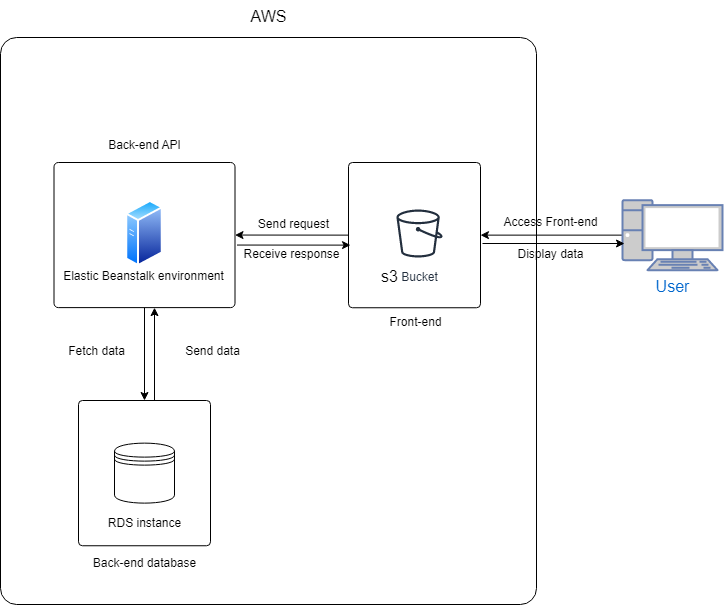

The diagram above was exported from draw.io. Its source (the exported page's mxGraphModel, read from the mxfile embedded in the PNG):
<mxGraphModel dx="1843" dy="1147" grid="0" gridSize="10" guides="1" tooltips="1" connect="1" arrows="1" fold="1" page="0" pageScale="1" pageWidth="827" pageHeight="1169" math="0" shadow="0">
  <root>
    <mxCell id="0" />
    <mxCell id="1" parent="0" />
    <mxCell id="dV-pYDkBx3r6EUePD1R7-2" value="" style="rounded=1;whiteSpace=wrap;html=1;fontSize=16;arcSize=3;" vertex="1" parent="1">
      <mxGeometry x="157" y="-41" width="536" height="567" as="geometry" />
    </mxCell>
    <mxCell id="dV-pYDkBx3r6EUePD1R7-17" style="rounded=0;orthogonalLoop=1;jettySize=auto;html=1;exitX=0;exitY=0.5;exitDx=0;exitDy=0;exitPerimeter=0;entryX=1;entryY=0.5;entryDx=0;entryDy=0;edgeStyle=orthogonalEdgeStyle;" edge="1" parent="1" source="dV-pYDkBx3r6EUePD1R7-1" target="dV-pYDkBx3r6EUePD1R7-6">
      <mxGeometry relative="1" as="geometry" />
    </mxCell>
    <mxCell id="dV-pYDkBx3r6EUePD1R7-1" value="User" style="fontColor=#0066CC;verticalAlign=top;verticalLabelPosition=bottom;labelPosition=center;align=center;html=1;outlineConnect=0;fillColor=#CCCCCC;strokeColor=#6881B3;gradientColor=none;gradientDirection=north;strokeWidth=2;shape=mxgraph.networks.pc;fontSize=16;" vertex="1" parent="1">
      <mxGeometry x="779" y="121.63000000000001" width="100" height="70" as="geometry" />
    </mxCell>
    <mxCell id="dV-pYDkBx3r6EUePD1R7-3" value="AWS" style="text;html=1;align=center;verticalAlign=middle;resizable=0;points=[];autosize=1;strokeColor=none;fillColor=none;fontSize=16;" vertex="1" parent="1">
      <mxGeometry x="398" y="-78" width="54" height="31" as="geometry" />
    </mxCell>
    <mxCell id="dV-pYDkBx3r6EUePD1R7-22" style="rounded=0;orthogonalLoop=1;jettySize=auto;html=1;exitX=0;exitY=0.5;exitDx=0;exitDy=0;entryX=1;entryY=0.5;entryDx=0;entryDy=0;" edge="1" parent="1" source="dV-pYDkBx3r6EUePD1R7-6" target="dV-pYDkBx3r6EUePD1R7-8">
      <mxGeometry relative="1" as="geometry" />
    </mxCell>
    <mxCell id="dV-pYDkBx3r6EUePD1R7-6" value="" style="rounded=1;whiteSpace=wrap;html=1;fontSize=16;arcSize=3;" vertex="1" parent="1">
      <mxGeometry x="505" y="84" width="132" height="145.25" as="geometry" />
    </mxCell>
    <mxCell id="dV-pYDkBx3r6EUePD1R7-4" value="Bucket" style="sketch=0;outlineConnect=0;fontColor=#232F3E;gradientColor=none;strokeColor=#232F3E;fillColor=#ffffff;dashed=0;verticalLabelPosition=bottom;verticalAlign=top;align=center;html=1;fontSize=12;fontStyle=0;aspect=fixed;shape=mxgraph.aws4.resourceIcon;resIcon=mxgraph.aws4.bucket;" vertex="1" parent="1">
      <mxGeometry x="546" y="125" width="60" height="60" as="geometry" />
    </mxCell>
    <mxCell id="dV-pYDkBx3r6EUePD1R7-5" value="s3" style="text;html=1;align=center;verticalAlign=middle;resizable=0;points=[];autosize=1;strokeColor=none;fillColor=none;fontSize=16;" vertex="1" parent="1">
      <mxGeometry x="528" y="182" width="35" height="31" as="geometry" />
    </mxCell>
    <mxCell id="dV-pYDkBx3r6EUePD1R7-7" value="Front-end" style="text;html=1;align=center;verticalAlign=middle;resizable=0;points=[];autosize=1;strokeColor=none;fillColor=none;" vertex="1" parent="1">
      <mxGeometry x="536.5" y="231" width="70" height="26" as="geometry" />
    </mxCell>
    <mxCell id="dV-pYDkBx3r6EUePD1R7-26" style="edgeStyle=none;rounded=0;orthogonalLoop=1;jettySize=auto;html=1;exitX=0.5;exitY=1;exitDx=0;exitDy=0;entryX=0.5;entryY=0;entryDx=0;entryDy=0;" edge="1" parent="1" source="dV-pYDkBx3r6EUePD1R7-8" target="dV-pYDkBx3r6EUePD1R7-13">
      <mxGeometry relative="1" as="geometry" />
    </mxCell>
    <mxCell id="dV-pYDkBx3r6EUePD1R7-8" value="" style="rounded=1;whiteSpace=wrap;html=1;fontSize=16;arcSize=3;" vertex="1" parent="1">
      <mxGeometry x="210.5" y="84" width="181" height="145.12" as="geometry" />
    </mxCell>
    <mxCell id="dV-pYDkBx3r6EUePD1R7-9" value="Back-end API" style="text;html=1;align=center;verticalAlign=middle;resizable=0;points=[];autosize=1;strokeColor=none;fillColor=none;" vertex="1" parent="1">
      <mxGeometry x="255.5" y="54" width="91" height="26" as="geometry" />
    </mxCell>
    <mxCell id="dV-pYDkBx3r6EUePD1R7-10" value="" style="aspect=fixed;perimeter=ellipsePerimeter;html=1;align=center;shadow=0;dashed=0;spacingTop=3;image;image=img/lib/active_directory/generic_server.svg;" vertex="1" parent="1">
      <mxGeometry x="282.24" y="121.5" width="37.52" height="67" as="geometry" />
    </mxCell>
    <mxCell id="dV-pYDkBx3r6EUePD1R7-11" value="Elastic Beanstalk environment" style="text;html=1;align=center;verticalAlign=middle;resizable=0;points=[];autosize=1;strokeColor=none;fillColor=none;" vertex="1" parent="1">
      <mxGeometry x="210.5" y="184.5" width="179" height="26" as="geometry" />
    </mxCell>
    <mxCell id="dV-pYDkBx3r6EUePD1R7-13" value="" style="rounded=1;whiteSpace=wrap;html=1;fontSize=16;arcSize=3;" vertex="1" parent="1">
      <mxGeometry x="235" y="322" width="132" height="145.25" as="geometry" />
    </mxCell>
    <mxCell id="dV-pYDkBx3r6EUePD1R7-14" value="Back-end database" style="text;html=1;align=center;verticalAlign=middle;resizable=0;points=[];autosize=1;strokeColor=none;fillColor=none;" vertex="1" parent="1">
      <mxGeometry x="240.5" y="472" width="121" height="26" as="geometry" />
    </mxCell>
    <mxCell id="dV-pYDkBx3r6EUePD1R7-15" value="" style="shape=datastore;whiteSpace=wrap;html=1;" vertex="1" parent="1">
      <mxGeometry x="271" y="364.63" width="60" height="60" as="geometry" />
    </mxCell>
    <mxCell id="dV-pYDkBx3r6EUePD1R7-16" value="RDS instance" style="text;html=1;align=center;verticalAlign=middle;resizable=0;points=[];autosize=1;strokeColor=none;fillColor=none;" vertex="1" parent="1">
      <mxGeometry x="255.5" y="432" width="91" height="26" as="geometry" />
    </mxCell>
    <mxCell id="dV-pYDkBx3r6EUePD1R7-18" style="rounded=0;orthogonalLoop=1;jettySize=auto;html=1;exitX=0;exitY=0.5;exitDx=0;exitDy=0;exitPerimeter=0;entryX=1;entryY=0.5;entryDx=0;entryDy=0;edgeStyle=orthogonalEdgeStyle;" edge="1" parent="1">
      <mxGeometry relative="1" as="geometry">
        <mxPoint x="639" y="165.005" as="sourcePoint" />
        <mxPoint x="781" y="165.0100000000001" as="targetPoint" />
      </mxGeometry>
    </mxCell>
    <mxCell id="dV-pYDkBx3r6EUePD1R7-19" value="Access Front-end" style="text;html=1;align=center;verticalAlign=middle;resizable=0;points=[];autosize=1;strokeColor=none;fillColor=none;" vertex="1" parent="1">
      <mxGeometry x="651" y="131" width="112" height="26" as="geometry" />
    </mxCell>
    <mxCell id="dV-pYDkBx3r6EUePD1R7-21" value="Display data" style="text;html=1;align=center;verticalAlign=middle;resizable=0;points=[];autosize=1;strokeColor=none;fillColor=none;" vertex="1" parent="1">
      <mxGeometry x="665" y="162.5" width="84" height="26" as="geometry" />
    </mxCell>
    <mxCell id="dV-pYDkBx3r6EUePD1R7-23" style="rounded=0;orthogonalLoop=1;jettySize=auto;html=1;exitX=0;exitY=0.5;exitDx=0;exitDy=0;entryX=1;entryY=0.5;entryDx=0;entryDy=0;" edge="1" parent="1">
      <mxGeometry relative="1" as="geometry">
        <mxPoint x="393.5" y="166.56000000000017" as="sourcePoint" />
        <mxPoint x="507" y="166.625" as="targetPoint" />
      </mxGeometry>
    </mxCell>
    <mxCell id="dV-pYDkBx3r6EUePD1R7-24" value="Send request" style="text;html=1;align=center;verticalAlign=middle;resizable=0;points=[];autosize=1;strokeColor=none;fillColor=none;" vertex="1" parent="1">
      <mxGeometry x="405" y="133" width="89" height="26" as="geometry" />
    </mxCell>
    <mxCell id="dV-pYDkBx3r6EUePD1R7-25" value="Receive response" style="text;html=1;align=center;verticalAlign=middle;resizable=0;points=[];autosize=1;strokeColor=none;fillColor=none;" vertex="1" parent="1">
      <mxGeometry x="390.5" y="162.5" width="114" height="26" as="geometry" />
    </mxCell>
    <mxCell id="dV-pYDkBx3r6EUePD1R7-27" style="edgeStyle=none;rounded=0;orthogonalLoop=1;jettySize=auto;html=1;exitX=0.5;exitY=1;exitDx=0;exitDy=0;entryX=0.5;entryY=0;entryDx=0;entryDy=0;" edge="1" parent="1">
      <mxGeometry relative="1" as="geometry">
        <mxPoint x="311" y="322" as="sourcePoint" />
        <mxPoint x="310.99999999999955" y="229.12000000000012" as="targetPoint" />
      </mxGeometry>
    </mxCell>
    <mxCell id="dV-pYDkBx3r6EUePD1R7-28" value="Fetch data" style="text;html=1;align=center;verticalAlign=middle;resizable=0;points=[];autosize=1;strokeColor=none;fillColor=none;" vertex="1" parent="1">
      <mxGeometry x="215" y="260" width="75" height="26" as="geometry" />
    </mxCell>
    <mxCell id="dV-pYDkBx3r6EUePD1R7-29" value="Send data" style="text;html=1;align=center;verticalAlign=middle;resizable=0;points=[];autosize=1;strokeColor=none;fillColor=none;" vertex="1" parent="1">
      <mxGeometry x="332" y="260" width="73" height="26" as="geometry" />
    </mxCell>
  </root>
</mxGraphModel>